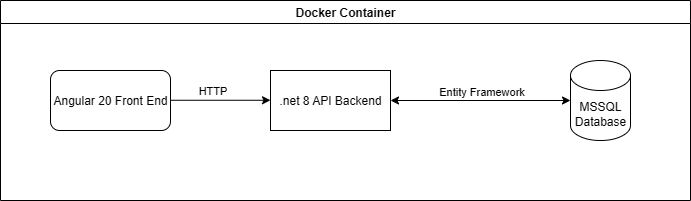

The diagram above was exported from draw.io. Its source (the exported page's mxGraphModel, read from the mxfile embedded in the PNG):
<mxGraphModel dx="2066" dy="1109" grid="1" gridSize="10" guides="1" tooltips="1" connect="1" arrows="1" fold="1" page="1" pageScale="1" pageWidth="850" pageHeight="1100" math="0" shadow="0">
  <root>
    <mxCell id="0" />
    <mxCell id="1" parent="0" />
    <mxCell id="qbn5TL2s4qBCkdPOqbm3-6" style="edgeStyle=orthogonalEdgeStyle;rounded=0;orthogonalLoop=1;jettySize=auto;html=1;exitX=1;exitY=0.5;exitDx=0;exitDy=0;entryX=0;entryY=0.5;entryDx=0;entryDy=0;" edge="1" parent="1">
      <mxGeometry relative="1" as="geometry">
        <mxPoint x="260" y="409.76" as="sourcePoint" />
        <mxPoint x="360" y="409.76" as="targetPoint" />
      </mxGeometry>
    </mxCell>
    <mxCell id="qbn5TL2s4qBCkdPOqbm3-7" value="HTTP" style="edgeLabel;html=1;align=center;verticalAlign=middle;resizable=0;points=[];" vertex="1" connectable="0" parent="qbn5TL2s4qBCkdPOqbm3-6">
      <mxGeometry x="-0.1848" relative="1" as="geometry">
        <mxPoint y="-10" as="offset" />
      </mxGeometry>
    </mxCell>
    <mxCell id="qbn5TL2s4qBCkdPOqbm3-1" value="Angular 20 Front End" style="rounded=1;whiteSpace=wrap;html=1;" vertex="1" parent="1">
      <mxGeometry x="140" y="380" width="120" height="60" as="geometry" />
    </mxCell>
    <mxCell id="qbn5TL2s4qBCkdPOqbm3-2" value=".net 8 API Backend" style="rounded=0;whiteSpace=wrap;html=1;" vertex="1" parent="1">
      <mxGeometry x="360" y="380" width="120" height="60" as="geometry" />
    </mxCell>
    <mxCell id="qbn5TL2s4qBCkdPOqbm3-3" value="MSSQL Database" style="shape=cylinder3;whiteSpace=wrap;html=1;boundedLbl=1;backgroundOutline=1;size=15;" vertex="1" parent="1">
      <mxGeometry x="660" y="370" width="60" height="80" as="geometry" />
    </mxCell>
    <mxCell id="qbn5TL2s4qBCkdPOqbm3-4" style="edgeStyle=orthogonalEdgeStyle;rounded=0;orthogonalLoop=1;jettySize=auto;html=1;exitX=1;exitY=0.5;exitDx=0;exitDy=0;entryX=0;entryY=0.5;entryDx=0;entryDy=0;entryPerimeter=0;startArrow=classic;startFill=1;" edge="1" parent="1" source="qbn5TL2s4qBCkdPOqbm3-2" target="qbn5TL2s4qBCkdPOqbm3-3">
      <mxGeometry relative="1" as="geometry" />
    </mxCell>
    <mxCell id="qbn5TL2s4qBCkdPOqbm3-5" value="Entity Framework" style="edgeLabel;html=1;align=center;verticalAlign=middle;resizable=0;points=[];" vertex="1" connectable="0" parent="qbn5TL2s4qBCkdPOqbm3-4">
      <mxGeometry x="0.3212" y="-1" relative="1" as="geometry">
        <mxPoint x="-29" y="-11" as="offset" />
      </mxGeometry>
    </mxCell>
    <mxCell id="qbn5TL2s4qBCkdPOqbm3-9" value="Docker Container" style="swimlane;whiteSpace=wrap;html=1;" vertex="1" parent="1">
      <mxGeometry x="90" y="310" width="690" height="200" as="geometry" />
    </mxCell>
  </root>
</mxGraphModel>